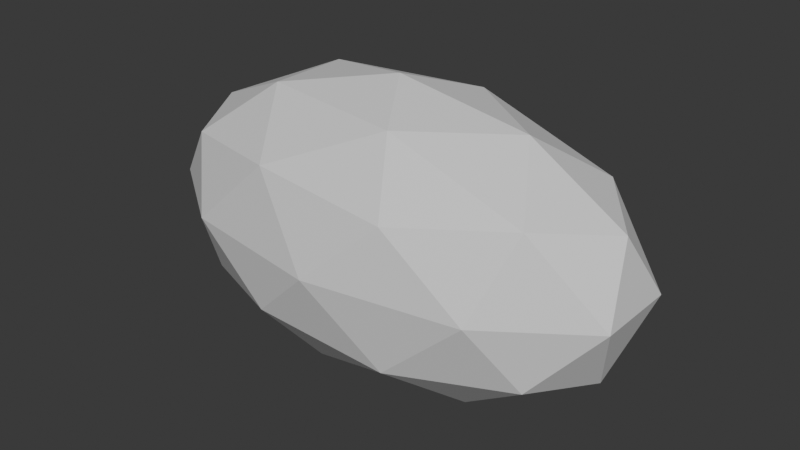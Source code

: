 # Source: bread.blend  (saved by Blender 5.3.31; exported with 4.5.12 LTS)
import bpy
from mathutils import Matrix  # noqa: F401  (used for matrix-valued properties, if any)

bpy.ops.wm.read_factory_settings(use_empty=True)
scene = bpy.context.scene
scene.name = 'Scene'

# ---- materials (node trees are filled in below, after node groups)
mat_blockout_grey = bpy.data.materials.new('Blockout grey')
mat_blockout_grey.diffuse_color = (0.68, 0.68, 0.68, 1.0)
mat_blockout_grey.roughness = 1.0

# ---- material node trees
mat_blockout_grey.use_nodes = True; mat_blockout_grey.node_tree.nodes.clear()
_N = mat_blockout_grey.node_tree.nodes; _L = mat_blockout_grey.node_tree.links
n0 = _N.new('ShaderNodeBsdfPrincipled'); n0.name = 'Principled BSDF'; n0.location = (-200, 100)
n0.inputs[10].default_value = 0.005
n1 = _N.new('ShaderNodeOutputMaterial'); n1.name = 'Material Output'; n1.location = (200, 100)
_L.new(n0.outputs[0], n1.inputs[0])
n1.is_active_output = True

# ---- world
world_neutral = bpy.data.worlds.new('Neutral'); scene.world = world_neutral
world_neutral.use_nodes = True; world_neutral.node_tree.nodes.clear()
_N = world_neutral.node_tree.nodes; _L = world_neutral.node_tree.links
n0 = _N.new('ShaderNodeBackground'); n0.name = 'Background'; n0.location = (-200, 100)
n0.inputs[0].default_value = (0.05, 0.05, 0.05, 1.0)
n1 = _N.new('ShaderNodeOutputWorld'); n1.name = 'World Output'; n1.location = (200, 100)
_L.new(n0.outputs[0], n1.inputs[0])
n1.is_active_output = True
world_neutral.color = (0.12, 0.12, 0.12)

# ---- meshes
me_bread_mesh = bpy.data.meshes.new('bread_mesh')
me_bread_mesh.from_pydata([(0.0, 0.0, 0.0), (0.1266, -0.04732, 0.05528), (-0.04837, -0.07656, 0.05528), (-0.1565, 0.0, 0.05528), (-0.04837, 0.07656, 0.05528), (0.1266, 0.04732, 0.05528), (0.04837, -0.07656, 0.1447), (-0.1266, -0.04732, 0.1447), (-0.1266, 0.04732, 0.1447), (0.04837, 0.07656, 0.1447), (0.1565, 0.0, 0.1447), (0.0, 0.0, 0.2), (-0.02843, -0.045, 0.01493), (0.07443, -0.02781, 0.01493), (0.046, -0.07281, 0.04743), (0.1489, 0.0, 0.04743), (0.07443, 0.02781, 0.01493), (-0.092, 0.0, 0.01493), (-0.1204, -0.045, 0.04743), (-0.02843, 0.045, 0.01493), (-0.1204, 0.045, 0.04743), (0.046, 0.07281, 0.04743), (0.1664, -0.02781, 0.1), (0.1664, 0.02781, 0.1), (0.0, -0.09, 0.1), (0.1029, -0.07281, 0.1), (-0.1664, -0.02781, 0.1), (-0.1029, -0.07281, 0.1), (-0.1029, 0.07281, 0.1), (-0.1664, 0.02781, 0.1), (0.1029, 0.07281, 0.1), (0.0, 0.09, 0.1), (0.1204, -0.045, 0.1526), (-0.046, -0.07281, 0.1526), (-0.1489, 0.0, 0.1526), (-0.046, 0.07281, 0.1526), (0.1204, 0.045, 0.1526), (0.02843, -0.045, 0.1851), (0.092, 0.0, 0.1851), (-0.07443, -0.02781, 0.1851), (-0.07443, 0.02781, 0.1851), (0.02843, 0.045, 0.1851)], [], [(0, 13, 12), (1, 13, 15), (0, 12, 17), (0, 17, 19), (0, 19, 16), (1, 15, 22), (2, 14, 24), (3, 18, 26), (4, 20, 28), (5, 21, 30), (1, 22, 25), (2, 24, 27), (3, 26, 29), (4, 28, 31), (5, 30, 23), (6, 32, 37), (7, 33, 39), (8, 34, 40), (9, 35, 41), (10, 36, 38), (38, 41, 11), (38, 36, 41), (36, 9, 41), (41, 40, 11), (41, 35, 40), (35, 8, 40), (40, 39, 11), (40, 34, 39), (34, 7, 39), (39, 37, 11), (39, 33, 37), (33, 6, 37), (37, 38, 11), (37, 32, 38), (32, 10, 38), (23, 36, 10), (23, 30, 36), (30, 9, 36), (31, 35, 9), (31, 28, 35), (28, 8, 35), (29, 34, 8), (29, 26, 34), (26, 7, 34), (27, 33, 7), (27, 24, 33), (24, 6, 33), (25, 32, 6), (25, 22, 32), (22, 10, 32), (30, 31, 9), (30, 21, 31), (21, 4, 31), (28, 29, 8), (28, 20, 29), (20, 3, 29), (26, 27, 7), (26, 18, 27), (18, 2, 27), (24, 25, 6), (24, 14, 25), (14, 1, 25), (22, 23, 10), (22, 15, 23), (15, 5, 23), (16, 21, 5), (16, 19, 21), (19, 4, 21), (19, 20, 4), (19, 17, 20), (17, 3, 20), (17, 18, 3), (17, 12, 18), (12, 2, 18), (15, 16, 5), (15, 13, 16), (13, 0, 16), (12, 14, 2), (12, 13, 14), (13, 1, 14)])
_uv = me_bread_mesh.uv_layers.new(name='UVMap')
_uv.uv.foreach_set('vector', [0.1818, 0.0, 0.2273, 0.07873, 0.1364, 0.07873, 0.2727, 0.1575, 0.3182, 0.07873, 0.3636, 0.1575, 0.9091, 0.0, 0.9545, 0.07873, 0.8636, 0.07873, 0.7273, 0.0, 0.7727, 0.07873, 0.6818, 0.07873, 0.5455, 0.0, 0.5909, 0.07873, 0.5, 0.07873, 0.2727, 0.1575, 0.3636, 0.1575, 0.3182, 0.2362, 0.09091, 0.1575, 0.1818, 0.1575, 0.1364, 0.2362, 0.8182, 0.1575, 0.9091, 0.1575, 0.8636, 0.2362, 0.6364, 0.1575, 0.7273, 0.1575, 0.6818, 0.2362, 0.4545, 0.1575, 0.5455, 0.1575, 0.5, 0.2362, 0.2727, 0.1575, 0.3182, 0.2362, 0.2273, 0.2362, 0.09091, 0.1575, 0.1364, 0.2362, 0.04546, 0.2362, 0.8182, 0.1575, 0.8636, 0.2362, 0.7727, 0.2362, 0.6364, 0.1575, 0.6818, 0.2362, 0.5909, 0.2362, 0.4545, 0.1575, 0.5, 0.2362, 0.4091, 0.2362, 0.1818, 0.3149, 0.2727, 0.3149, 0.2273, 0.3937, 0.0, 0.3149, 0.09091, 0.3149, 0.04546, 0.3937, 0.7273, 0.3149, 0.8182, 0.3149, 0.7727, 0.3937, 0.5455, 0.3149, 0.6364, 0.3149, 0.5909, 0.3937, 0.3636, 0.3149, 0.4545, 0.3149, 0.4091, 0.3937, 0.4091, 0.3937, 0.5, 0.3937, 0.4545, 0.4724, 0.4091, 0.3937, 0.4545, 0.3149, 0.5, 0.3937, 0.4545, 0.3149, 0.5455, 0.3149, 0.5, 0.3937, 0.5909, 0.3937, 0.6818, 0.3937, 0.6364, 0.4724, 0.5909, 0.3937, 0.6364, 0.3149, 0.6818, 0.3937, 0.6364, 0.3149, 0.7273, 0.3149, 0.6818, 0.3937, 0.7727, 0.3937, 0.8636, 0.3937, 0.8182, 0.4724, 0.7727, 0.3937, 0.8182, 0.3149, 0.8636, 0.3937, 0.8182, 0.3149, 0.9091, 0.3149, 0.8636, 0.3937, 0.04546, 0.3937, 0.1364, 0.3937, 0.09091, 0.4724, 0.04546, 0.3937, 0.09091, 0.3149, 0.1364, 0.3937, 0.09091, 0.3149, 0.1818, 0.3149, 0.1364, 0.3937, 0.2273, 0.3937, 0.3182, 0.3937, 0.2727, 0.4724, 0.2273, 0.3937, 0.2727, 0.3149, 0.3182, 0.3937, 0.2727, 0.3149, 0.3636, 0.3149, 0.3182, 0.3937, 0.4091, 0.2362, 0.4545, 0.3149, 0.3636, 0.3149, 0.4091, 0.2362, 0.5, 0.2362, 0.4545, 0.3149, 0.5, 0.2362, 0.5455, 0.3149, 0.4545, 0.3149, 0.5909, 0.2362, 0.6364, 0.3149, 0.5455, 0.3149, 0.5909, 0.2362, 0.6818, 0.2362, 0.6364, 0.3149, 0.6818, 0.2362, 0.7273, 0.3149, 0.6364, 0.3149, 0.7727, 0.2362, 0.8182, 0.3149, 0.7273, 0.3149, 0.7727, 0.2362, 0.8636, 0.2362, 0.8182, 0.3149, 0.8636, 0.2362, 0.9091, 0.3149, 0.8182, 0.3149, 0.04546, 0.2362, 0.09091, 0.3149, 0.0, 0.3149, 0.04546, 0.2362, 0.1364, 0.2362, 0.09091, 0.3149, 0.1364, 0.2362, 0.1818, 0.3149, 0.09091, 0.3149, 0.2273, 0.2362, 0.2727, 0.3149, 0.1818, 0.3149, 0.2273, 0.2362, 0.3182, 0.2362, 0.2727, 0.3149, 0.3182, 0.2362, 0.3636, 0.3149, 0.2727, 0.3149, 0.5, 0.2362, 0.5909, 0.2362, 0.5455, 0.3149, 0.5, 0.2362, 0.5455, 0.1575, 0.5909, 0.2362, 0.5455, 0.1575, 0.6364, 0.1575, 0.5909, 0.2362, 0.6818, 0.2362, 0.7727, 0.2362, 0.7273, 0.3149, 0.6818, 0.2362, 0.7273, 0.1575, 0.7727, 0.2362, 0.7273, 0.1575, 0.8182, 0.1575, 0.7727, 0.2362, 0.8636, 0.2362, 0.9545, 0.2362, 0.9091, 0.3149, 0.8636, 0.2362, 0.9091, 0.1575, 0.9545, 0.2362, 0.9091, 0.1575, 1.0, 0.1575, 0.9545, 0.2362, 0.1364, 0.2362, 0.2273, 0.2362, 0.1818, 0.3149, 0.1364, 0.2362, 0.1818, 0.1575, 0.2273, 0.2362, 0.1818, 0.1575, 0.2727, 0.1575, 0.2273, 0.2362, 0.3182, 0.2362, 0.4091, 0.2362, 0.3636, 0.3149, 0.3182, 0.2362, 0.3636, 0.1575, 0.4091, 0.2362, 0.3636, 0.1575, 0.4545, 0.1575, 0.4091, 0.2362, 0.5, 0.07873, 0.5455, 0.1575, 0.4545, 0.1575, 0.5, 0.07873, 0.5909, 0.07873, 0.5455, 0.1575, 0.5909, 0.07873, 0.6364, 0.1575, 0.5455, 0.1575, 0.6818, 0.07873, 0.7273, 0.1575, 0.6364, 0.1575, 0.6818, 0.07873, 0.7727, 0.07873, 0.7273, 0.1575, 0.7727, 0.07873, 0.8182, 0.1575, 0.7273, 0.1575, 0.8636, 0.07873, 0.9091, 0.1575, 0.8182, 0.1575, 0.8636, 0.07873, 0.9545, 0.07873, 0.9091, 0.1575, 0.9545, 0.07873, 1.0, 0.1575, 0.9091, 0.1575, 0.3636, 0.1575, 0.4091, 0.07873, 0.4545, 0.1575, 0.3636, 0.1575, 0.3182, 0.07873, 0.4091, 0.07873, 0.3182, 0.07873, 0.3636, 0.0, 0.4091, 0.07873, 0.1364, 0.07873, 0.1818, 0.1575, 0.09091, 0.1575, 0.1364, 0.07873, 0.2273, 0.07873, 0.1818, 0.1575, 0.2273, 0.07873, 0.2727, 0.1575, 0.1818, 0.1575])
me_bread_mesh.materials.append(mat_blockout_grey)
me_bread_mesh.update()

# ---- objects
ob_bread = bpy.data.objects.new('bread', me_bread_mesh)

# ---- transforms, parenting, visibility, modifiers, constraints
ob_bread.location = (0.0, 0.0, 0.0)

# ---- collection membership
scene.collection.objects.link(ob_bread)

# ---- scene / render settings (as saved in the file)
scene.frame_start = 1; scene.frame_end = 250; scene.frame_set(1)
scene.render.engine = 'BLENDER_WORKBENCH'
scene.render.bake_bias = 0.0
scene.render.bake_samples = 0
scene.render.compositor_device = 'GPU'
scene.eevee.use_volume_custom_range = False
scene.eevee.fast_gi_thickness_near = 0.1
scene.eevee.fast_gi_thickness_far = 0.0
scene.eevee.ray_tracing_options.screen_trace_thickness = 0.1
bpy.context.view_layer.update()

# ---- added for rendering (the .blend has no active camera and no usable light): camera, sun
cam_auto = bpy.data.cameras.new('AutoCamera')
cam_auto.lens = 50.0
cam_auto.sensor_width = 36.0
cam_auto.clip_end = 1000.0
ob_auto_camera = bpy.data.objects.new('AutoCamera', cam_auto)
scene.collection.objects.link(ob_auto_camera)
ob_auto_camera.location = (0.396016, -0.475219, 0.416813)
ob_auto_camera.rotation_euler = (1.09748, -7.21219e-08, 0.694738)
scene.camera = ob_auto_camera
light_auto_sun = bpy.data.lights.new('AutoSun', 'SUN')
light_auto_sun.energy = 3.0
light_auto_sun.angle = 0.0523599
ob_auto_sun = bpy.data.objects.new('AutoSun', light_auto_sun)
scene.collection.objects.link(ob_auto_sun)
ob_auto_sun.rotation_euler = (0.872665, 0.174533, 0.523599)
bpy.context.view_layer.update()
